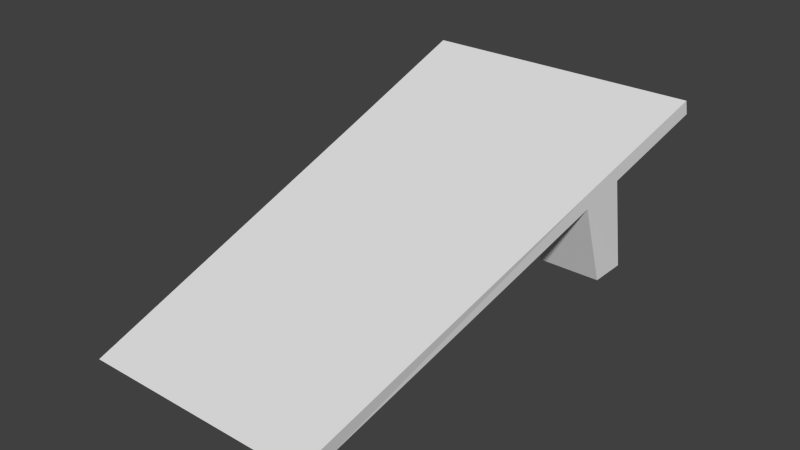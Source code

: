 # Source: wooden_ramp.blend  (saved by Blender 2.69.0; exported with 4.5.12 LTS)
import bpy
from mathutils import Matrix  # noqa: F401  (used for matrix-valued properties, if any)

bpy.ops.wm.read_factory_settings(use_empty=True)
scene = bpy.context.scene
scene.name = 'Scene'

# ---- collections
col_collection_1 = bpy.data.collections.new('Collection 1'); scene.collection.children.link(col_collection_1)

# ---- world
world_world = bpy.data.worlds.new('World'); scene.world = world_world
world_world.color = (0.05088, 0.05088, 0.05088)
world_world.use_sun_shadow = False
world_world.sun_shadow_jitter_overblur = 0.0
world_world.cycles.sampling_method = 'MANUAL'
world_world.cycles.sample_map_resolution = 256

# ---- meshes
me_plane = bpy.data.meshes.new('Plane')
me_plane.from_pydata([(-1.546, -3.705, 0.1157), (1.546, -3.705, 0.1157), (-1.976, 3.198, 1.738), (1.976, 3.198, 1.738), (-1.546, -3.267, 0.00228), (1.546, -3.267, 0.00228), (-1.976, 3.246, 1.534), (1.976, 3.246, 1.534), (-1.874, 1.652, 1.374), (1.874, 1.652, 1.374), (-1.874, 1.7, 1.171), (1.874, 1.7, 1.171), (-1.834, 1.044, 1.231), (-1.834, 1.092, 1.027), (1.834, 1.044, 1.231), (1.834, 1.092, 1.027), (-1.874, 1.883, -0.1293), (1.874, 1.883, -0.1293), (-1.834, 1.434, -0.1471), (1.834, 1.434, -0.1471), (0.9728, -3.705, 0.1157), (0.9728, 3.198, 1.738), (0.9728, -3.267, 0.00228), (0.9728, 3.246, 1.534), (0.9728, 1.7, 1.171), (0.9728, 1.092, 1.027), (0.9728, 1.883, -0.1293), (0.9728, 1.434, -0.1471), (-1.043, 3.198, 1.738), (-1.043, 3.246, 1.534), (-0.9728, 1.7, 1.171), (-0.9454, 1.092, 1.027), (-0.9728, 1.883, -0.1293), (-0.9454, 1.434, -0.1471), (-0.7487, -3.705, 0.1157), (-0.7487, -3.267, 0.00228)], [], [(30, 10, 6, 29, 23, 7, 11, 24, 25, 15, 5, 22, 35, 4, 13, 31), (34, 0, 4, 35, 22, 5, 1, 20), (25, 27, 19, 15), (27, 26, 17, 19), (14, 1, 5, 15, 19, 17, 11, 7, 3, 9), (8, 2, 6, 10, 16, 18, 13, 4, 0, 12), (30, 32, 16, 10), (21, 3, 7, 23, 29, 6, 2, 28), (28, 2, 8, 12, 0, 34, 20, 1, 14, 9, 3, 21), (30, 31, 33, 32), (11, 17, 26, 24), (27, 25, 24, 26), (13, 18, 33, 31), (18, 16, 32, 33)])
_uv = me_plane.uv_layers.new(name='UVMap')
_uv.uv.foreach_set('vector', [0.7752, -0.5942, 0.9757, -0.5942, 0.9757, -1.017, 0.7947, -1.028, 0.2316, -1.028, 0.01124, -1.028, 0.01124, -0.5942, 0.2316, -0.5942, 0.2316, -0.4235, 0.01124, -0.4235, 0.01124, 0.8003, 0.2316, 0.8003, 0.7126, 0.8003, 0.9757, 0.8003, 0.9757, -0.4235, 0.7676, -0.4235, 0.8005, 0.9223, 1.023, 0.9223, 1.023, 0.8003, 0.8005, 0.8003, 0.3195, 0.8003, 0.1592, 0.8003, 0.1592, 0.9223, 0.3195, 0.9223, 0.7911, 0.9223, 0.7911, 1.265, 1.032, 1.265, 1.032, 0.9223, -0.2604, 1.208, -0.1347, 1.208, -0.1347, 0.9559, -0.2604, 0.9672, 1.991, 0.3372, 1.991, -1.028, 1.932, -0.9164, 1.933, 0.3372, 1.591, 0.3549, 1.567, 0.4785, 1.933, 0.512, 1.933, 0.9568, 1.991, 0.9568, 1.991, 0.5121, 1.567, -0.5831, 1.567, -1.028, 1.509, -1.028, 1.509, -0.5831, 1.144, -0.5497, 1.167, -0.4258, 1.509, -0.408, 1.508, 0.8469, 1.567, 0.9588, 1.567, -0.408, 0.358, 0.547, 0.358, 0.2947, 0.1816, 0.2947, 0.1816, 0.547, 1.333, 1.507, 1.614, 1.51, 1.614, 1.451, 1.333, 1.449, 0.7695, 1.443, 0.5083, 1.441, 0.5077, 1.499, 0.769, 1.502, -0.8045, -1.028, -0.8795, -0.9759, -0.9511, -0.5933, -0.8969, -0.3661, -0.9453, 0.9559, -0.7224, 0.9559, -0.2414, 0.9559, 0.004723, 0.9559, -0.000698, -0.409, -0.0324, -0.5743, -0.09447, -1.004, -0.2414, -1.028, 0.6837, 0.4696, 0.6383, 0.4565, 0.6686, 0.369, 0.7025, 0.3721, 0.9152, 0.547, 0.9152, 0.2947, 0.7388, 0.2947, 0.7388, 0.547, 0.6686, 0.369, 0.6383, 0.4565, 0.6837, 0.4696, 0.7025, 0.3721, 0.7911, 1.265, 0.7911, 0.9223, 0.5428, 0.9223, 0.5428, 1.265, -0.8917, 1.205, -0.766, 1.216, -0.766, 0.9636, -0.8917, 0.9559])
me_plane.use_remesh_preserve_volume = False
me_plane.use_remesh_preserve_attributes = False
me_plane.use_mirror_vertex_groups = False
me_plane.update()

# ---- objects
ob_plane = bpy.data.objects.new('Plane', me_plane)

# ---- transforms, parenting, visibility, modifiers, constraints
ob_plane.location = (0.0, 0.0, 0.3263)
ob_plane.rotation_euler = (0.04999, 0.0, 0.0)
ob_plane.lineart.crease_threshold = 0.0

# ---- collection membership
col_collection_1.objects.link(ob_plane)

# ---- scene / render settings (as saved in the file)
scene.frame_start = 1; scene.frame_end = 250; scene.frame_set(1)
scene.render.engine = 'BLENDER_EEVEE_NEXT'
scene.render.resolution_percentage = 50
scene.render.dither_intensity = 0.0
scene.cycles.use_denoising = False
scene.cycles.samples = 10
scene.cycles.sampling_pattern = 'TABULATED_SOBOL'
scene.cycles.light_sampling_threshold = 0.0
scene.cycles.use_adaptive_sampling = False
scene.cycles.use_light_tree = False
scene.cycles.blur_glossy = 0.0
scene.cycles.volume_bounces = 1
scene.cycles.pixel_filter_type = 'GAUSSIAN'
scene.cycles.sample_clamp_indirect = 0.0
scene.view_settings.view_transform = 'Standard'
bpy.context.view_layer.update()

# ---- added for rendering (the .blend has no active camera and no usable light): camera, sun
cam_auto = bpy.data.cameras.new('AutoCamera')
cam_auto.lens = 50.0
cam_auto.sensor_width = 36.0
cam_auto.clip_end = 1000.0
ob_auto_camera = bpy.data.objects.new('AutoCamera', cam_auto)
scene.collection.objects.link(ob_auto_camera)
ob_auto_camera.location = (7.74679, -9.56487, 7.30673)
ob_auto_camera.rotation_euler = (1.09748, -7.21219e-08, 0.694738)
scene.camera = ob_auto_camera
light_auto_sun = bpy.data.lights.new('AutoSun', 'SUN')
light_auto_sun.energy = 3.0
light_auto_sun.angle = 0.0523599
ob_auto_sun = bpy.data.objects.new('AutoSun', light_auto_sun)
scene.collection.objects.link(ob_auto_sun)
ob_auto_sun.rotation_euler = (0.872665, 0.174533, 0.523599)
bpy.context.view_layer.update()
